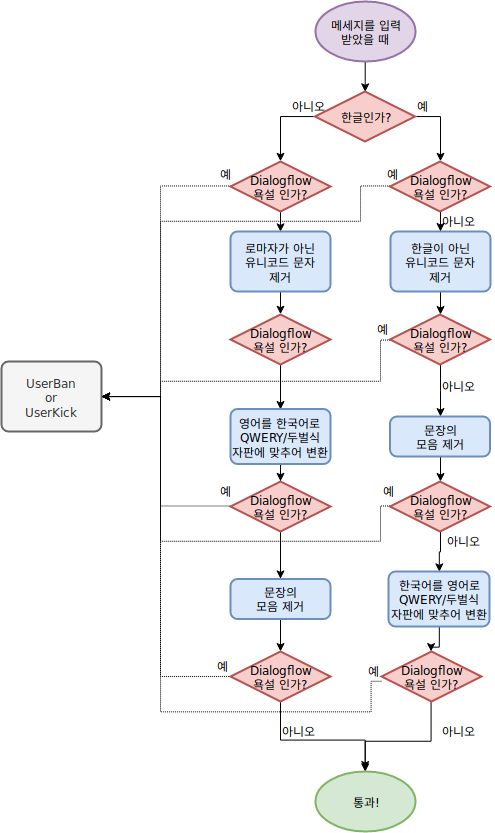

The diagram above was exported from draw.io. Its source (the exported page's mxGraphModel, read from the mxfile embedded in the PNG):
<mxGraphModel dx="1640" dy="922" grid="1" gridSize="10" guides="1" tooltips="1" connect="1" arrows="1" fold="1" page="1" pageScale="1" pageWidth="850" pageHeight="1100" math="0" shadow="0">
  <root>
    <mxCell id="UUNjv4uaZVhf3QiMBu5l-0" />
    <mxCell id="UUNjv4uaZVhf3QiMBu5l-1" parent="UUNjv4uaZVhf3QiMBu5l-0" />
    <mxCell id="1qJ3kxolBcTeP6f7ylDg-3" style="edgeStyle=orthogonalEdgeStyle;rounded=0;orthogonalLoop=1;jettySize=auto;html=1;entryX=0.5;entryY=0;entryDx=0;entryDy=0;entryPerimeter=0;endArrow=classic;endFill=1;" edge="1" parent="UUNjv4uaZVhf3QiMBu5l-1" source="1qJ3kxolBcTeP6f7ylDg-0" target="1qJ3kxolBcTeP6f7ylDg-1">
      <mxGeometry relative="1" as="geometry" />
    </mxCell>
    <mxCell id="1qJ3kxolBcTeP6f7ylDg-0" value="&lt;div&gt;메세지를 입력&lt;/div&gt;&lt;div&gt;받았을 때&lt;br&gt;&lt;/div&gt;" style="strokeWidth=2;html=1;shape=mxgraph.flowchart.start_1;whiteSpace=wrap;fillColor=#e1d5e7;strokeColor=#9673a6;" vertex="1" parent="UUNjv4uaZVhf3QiMBu5l-1">
      <mxGeometry x="375" y="10" width="100" height="60" as="geometry" />
    </mxCell>
    <mxCell id="1qJ3kxolBcTeP6f7ylDg-5" style="edgeStyle=orthogonalEdgeStyle;rounded=0;orthogonalLoop=1;jettySize=auto;html=1;exitX=0;exitY=0.5;exitDx=0;exitDy=0;exitPerimeter=0;entryX=0.5;entryY=0;entryDx=0;entryDy=0;entryPerimeter=0;endArrow=classic;endFill=1;" edge="1" parent="UUNjv4uaZVhf3QiMBu5l-1" source="1qJ3kxolBcTeP6f7ylDg-1" target="1qJ3kxolBcTeP6f7ylDg-4">
      <mxGeometry relative="1" as="geometry" />
    </mxCell>
    <mxCell id="1qJ3kxolBcTeP6f7ylDg-10" style="edgeStyle=orthogonalEdgeStyle;rounded=0;orthogonalLoop=1;jettySize=auto;html=1;exitX=1;exitY=0.5;exitDx=0;exitDy=0;exitPerimeter=0;entryX=0.5;entryY=0;entryDx=0;entryDy=0;entryPerimeter=0;endArrow=classic;endFill=1;" edge="1" parent="UUNjv4uaZVhf3QiMBu5l-1" source="1qJ3kxolBcTeP6f7ylDg-1" target="1qJ3kxolBcTeP6f7ylDg-8">
      <mxGeometry relative="1" as="geometry" />
    </mxCell>
    <mxCell id="1qJ3kxolBcTeP6f7ylDg-1" value="한글인가?" style="strokeWidth=2;html=1;shape=mxgraph.flowchart.decision;whiteSpace=wrap;fillColor=#f8cecc;strokeColor=#b85450;" vertex="1" parent="UUNjv4uaZVhf3QiMBu5l-1">
      <mxGeometry x="374.5" y="100" width="100" height="50" as="geometry" />
    </mxCell>
    <mxCell id="1qJ3kxolBcTeP6f7ylDg-12" style="edgeStyle=orthogonalEdgeStyle;rounded=0;orthogonalLoop=1;jettySize=auto;html=1;exitX=0;exitY=0.5;exitDx=0;exitDy=0;exitPerimeter=0;entryX=1;entryY=0.5;entryDx=0;entryDy=0;endArrow=classic;endFill=1;dashed=1;dashPattern=1 1;" edge="1" parent="UUNjv4uaZVhf3QiMBu5l-1" source="1qJ3kxolBcTeP6f7ylDg-4" target="1qJ3kxolBcTeP6f7ylDg-11">
      <mxGeometry relative="1" as="geometry">
        <Array as="points">
          <mxPoint x="220" y="195" />
          <mxPoint x="220" y="405" />
        </Array>
      </mxGeometry>
    </mxCell>
    <mxCell id="1qJ3kxolBcTeP6f7ylDg-36" style="edgeStyle=orthogonalEdgeStyle;rounded=0;orthogonalLoop=1;jettySize=auto;html=1;exitX=0.5;exitY=1;exitDx=0;exitDy=0;exitPerimeter=0;entryX=0.5;entryY=0;entryDx=0;entryDy=0;endArrow=classic;endFill=1;" edge="1" parent="UUNjv4uaZVhf3QiMBu5l-1" source="1qJ3kxolBcTeP6f7ylDg-4" target="1qJ3kxolBcTeP6f7ylDg-34">
      <mxGeometry relative="1" as="geometry" />
    </mxCell>
    <mxCell id="1qJ3kxolBcTeP6f7ylDg-4" value="&lt;div&gt;Dialogflow&lt;/div&gt;&lt;div&gt;욕설 인가?&lt;br&gt;&lt;/div&gt;" style="strokeWidth=2;html=1;shape=mxgraph.flowchart.decision;whiteSpace=wrap;fillColor=#f8cecc;strokeColor=#b85450;" vertex="1" parent="UUNjv4uaZVhf3QiMBu5l-1">
      <mxGeometry x="290" y="170" width="100" height="50" as="geometry" />
    </mxCell>
    <mxCell id="1qJ3kxolBcTeP6f7ylDg-6" value="아니오" style="text;html=1;resizable=0;points=[];autosize=1;align=left;verticalAlign=top;spacingTop=-4;" vertex="1" parent="UUNjv4uaZVhf3QiMBu5l-1">
      <mxGeometry x="350" y="105" width="50" height="20" as="geometry" />
    </mxCell>
    <mxCell id="1qJ3kxolBcTeP6f7ylDg-7" value="&lt;div&gt;예&lt;/div&gt;" style="text;html=1;resizable=0;points=[];autosize=1;align=left;verticalAlign=top;spacingTop=-4;" vertex="1" parent="UUNjv4uaZVhf3QiMBu5l-1">
      <mxGeometry x="474.5" y="105" width="30" height="20" as="geometry" />
    </mxCell>
    <mxCell id="1qJ3kxolBcTeP6f7ylDg-13" style="edgeStyle=orthogonalEdgeStyle;rounded=0;orthogonalLoop=1;jettySize=auto;html=1;exitX=0;exitY=0.5;exitDx=0;exitDy=0;exitPerimeter=0;entryX=1;entryY=0.5;entryDx=0;entryDy=0;endArrow=classic;endFill=1;dashed=1;dashPattern=1 1;" edge="1" parent="UUNjv4uaZVhf3QiMBu5l-1" source="1qJ3kxolBcTeP6f7ylDg-8" target="1qJ3kxolBcTeP6f7ylDg-11">
      <mxGeometry relative="1" as="geometry">
        <Array as="points">
          <mxPoint x="420" y="195" />
          <mxPoint x="420" y="230" />
          <mxPoint x="220" y="230" />
          <mxPoint x="220" y="405" />
        </Array>
      </mxGeometry>
    </mxCell>
    <mxCell id="1qJ3kxolBcTeP6f7ylDg-17" value="" style="edgeStyle=orthogonalEdgeStyle;rounded=0;orthogonalLoop=1;jettySize=auto;html=1;endArrow=classic;endFill=1;" edge="1" parent="UUNjv4uaZVhf3QiMBu5l-1" source="1qJ3kxolBcTeP6f7ylDg-8" target="1qJ3kxolBcTeP6f7ylDg-16">
      <mxGeometry relative="1" as="geometry" />
    </mxCell>
    <mxCell id="1qJ3kxolBcTeP6f7ylDg-8" value="&lt;div&gt;Dialogflow&lt;/div&gt;&lt;div&gt;욕설 인가?&lt;br&gt;&lt;/div&gt;" style="strokeWidth=2;html=1;shape=mxgraph.flowchart.decision;whiteSpace=wrap;fillColor=#f8cecc;strokeColor=#b85450;" vertex="1" parent="UUNjv4uaZVhf3QiMBu5l-1">
      <mxGeometry x="449.5" y="170" width="100" height="50" as="geometry" />
    </mxCell>
    <mxCell id="1qJ3kxolBcTeP6f7ylDg-11" value="&lt;div&gt;UserBan&lt;/div&gt;&lt;div&gt;or&lt;/div&gt;&lt;div&gt;UserKick&lt;br&gt;&lt;/div&gt;" style="rounded=1;whiteSpace=wrap;html=1;absoluteArcSize=1;arcSize=14;strokeWidth=2;fillColor=#f5f5f5;strokeColor=#666666;fontColor=#333333;" vertex="1" parent="UUNjv4uaZVhf3QiMBu5l-1">
      <mxGeometry x="61" y="370" width="100" height="70" as="geometry" />
    </mxCell>
    <mxCell id="1qJ3kxolBcTeP6f7ylDg-14" value="예" style="text;html=1;resizable=0;points=[];autosize=1;align=left;verticalAlign=top;spacingTop=-4;" vertex="1" parent="UUNjv4uaZVhf3QiMBu5l-1">
      <mxGeometry x="444.5" y="173" width="30" height="20" as="geometry" />
    </mxCell>
    <mxCell id="1qJ3kxolBcTeP6f7ylDg-15" value="&lt;div&gt;예&lt;/div&gt;&lt;div&gt;&lt;br&gt;&lt;/div&gt;" style="text;html=1;resizable=0;points=[];autosize=1;align=left;verticalAlign=top;spacingTop=-4;" vertex="1" parent="UUNjv4uaZVhf3QiMBu5l-1">
      <mxGeometry x="278" y="173" width="30" height="30" as="geometry" />
    </mxCell>
    <mxCell id="1qJ3kxolBcTeP6f7ylDg-19" value="" style="edgeStyle=orthogonalEdgeStyle;rounded=0;orthogonalLoop=1;jettySize=auto;html=1;endArrow=classic;endFill=1;" edge="1" parent="UUNjv4uaZVhf3QiMBu5l-1" source="1qJ3kxolBcTeP6f7ylDg-16" target="1qJ3kxolBcTeP6f7ylDg-18">
      <mxGeometry relative="1" as="geometry" />
    </mxCell>
    <mxCell id="1qJ3kxolBcTeP6f7ylDg-16" value="&lt;div&gt;한글이 아닌&lt;/div&gt;&lt;div&gt;유니코드 문자&lt;br&gt;&lt;/div&gt;&lt;div&gt;제거&lt;br&gt;&lt;/div&gt;" style="rounded=1;whiteSpace=wrap;html=1;absoluteArcSize=1;arcSize=14;strokeWidth=2;fillColor=#dae8fc;strokeColor=#6c8ebf;" vertex="1" parent="UUNjv4uaZVhf3QiMBu5l-1">
      <mxGeometry x="450" y="240" width="100" height="60" as="geometry" />
    </mxCell>
    <mxCell id="1qJ3kxolBcTeP6f7ylDg-20" style="edgeStyle=orthogonalEdgeStyle;rounded=0;orthogonalLoop=1;jettySize=auto;html=1;entryX=1;entryY=0.5;entryDx=0;entryDy=0;endArrow=classic;endFill=1;dashed=1;dashPattern=1 1;" edge="1" parent="UUNjv4uaZVhf3QiMBu5l-1" source="1qJ3kxolBcTeP6f7ylDg-18" target="1qJ3kxolBcTeP6f7ylDg-11">
      <mxGeometry relative="1" as="geometry">
        <Array as="points">
          <mxPoint x="440" y="348" />
          <mxPoint x="440" y="390" />
          <mxPoint x="220" y="390" />
          <mxPoint x="220" y="405" />
        </Array>
      </mxGeometry>
    </mxCell>
    <mxCell id="1qJ3kxolBcTeP6f7ylDg-26" style="edgeStyle=orthogonalEdgeStyle;rounded=0;orthogonalLoop=1;jettySize=auto;html=1;entryX=0.5;entryY=0;entryDx=0;entryDy=0;endArrow=classic;endFill=1;" edge="1" parent="UUNjv4uaZVhf3QiMBu5l-1" source="1qJ3kxolBcTeP6f7ylDg-18" target="1qJ3kxolBcTeP6f7ylDg-23">
      <mxGeometry relative="1" as="geometry" />
    </mxCell>
    <mxCell id="1qJ3kxolBcTeP6f7ylDg-18" value="&lt;div&gt;Dialogflow&lt;/div&gt;&lt;div&gt;욕설 인가?&lt;br&gt;&lt;/div&gt;" style="strokeWidth=2;html=1;shape=mxgraph.flowchart.decision;whiteSpace=wrap;fillColor=#f8cecc;strokeColor=#b85450;" vertex="1" parent="UUNjv4uaZVhf3QiMBu5l-1">
      <mxGeometry x="449.5" y="323" width="100" height="50" as="geometry" />
    </mxCell>
    <mxCell id="1qJ3kxolBcTeP6f7ylDg-21" value="예" style="text;html=1;resizable=0;points=[];autosize=1;align=left;verticalAlign=top;spacingTop=-4;" vertex="1" parent="UUNjv4uaZVhf3QiMBu5l-1">
      <mxGeometry x="434.5" y="328" width="30" height="20" as="geometry" />
    </mxCell>
    <mxCell id="1qJ3kxolBcTeP6f7ylDg-22" value="아니오" style="text;html=1;resizable=0;points=[];autosize=1;align=left;verticalAlign=top;spacingTop=-4;" vertex="1" parent="UUNjv4uaZVhf3QiMBu5l-1">
      <mxGeometry x="499.5" y="220" width="50" height="20" as="geometry" />
    </mxCell>
    <mxCell id="1qJ3kxolBcTeP6f7ylDg-32" style="edgeStyle=orthogonalEdgeStyle;rounded=0;orthogonalLoop=1;jettySize=auto;html=1;exitX=0.5;exitY=1;exitDx=0;exitDy=0;endArrow=classic;endFill=1;" edge="1" parent="UUNjv4uaZVhf3QiMBu5l-1" source="1qJ3kxolBcTeP6f7ylDg-23" target="1qJ3kxolBcTeP6f7ylDg-28">
      <mxGeometry relative="1" as="geometry" />
    </mxCell>
    <mxCell id="1qJ3kxolBcTeP6f7ylDg-23" value="&lt;div&gt;문장의&lt;br&gt;&lt;/div&gt;&lt;div&gt;모음 제거&lt;br&gt;&lt;/div&gt;" style="rounded=1;whiteSpace=wrap;html=1;absoluteArcSize=1;arcSize=14;strokeWidth=2;fillColor=#dae8fc;strokeColor=#6c8ebf;" vertex="1" parent="UUNjv4uaZVhf3QiMBu5l-1">
      <mxGeometry x="449.5" y="425" width="100" height="40" as="geometry" />
    </mxCell>
    <mxCell id="1qJ3kxolBcTeP6f7ylDg-27" value="아니오" style="text;html=1;resizable=0;points=[];autosize=1;align=left;verticalAlign=top;spacingTop=-4;" vertex="1" parent="UUNjv4uaZVhf3QiMBu5l-1">
      <mxGeometry x="499.5" y="385" width="50" height="20" as="geometry" />
    </mxCell>
    <mxCell id="1qJ3kxolBcTeP6f7ylDg-33" style="edgeStyle=orthogonalEdgeStyle;rounded=0;orthogonalLoop=1;jettySize=auto;html=1;entryX=1;entryY=0.5;entryDx=0;entryDy=0;endArrow=classic;endFill=1;dashed=1;dashPattern=1 1;" edge="1" parent="UUNjv4uaZVhf3QiMBu5l-1" source="1qJ3kxolBcTeP6f7ylDg-28" target="1qJ3kxolBcTeP6f7ylDg-11">
      <mxGeometry relative="1" as="geometry">
        <Array as="points">
          <mxPoint x="440" y="515" />
          <mxPoint x="440" y="550" />
          <mxPoint x="220" y="550" />
          <mxPoint x="220" y="405" />
        </Array>
      </mxGeometry>
    </mxCell>
    <mxCell id="1qJ3kxolBcTeP6f7ylDg-40" style="edgeStyle=orthogonalEdgeStyle;rounded=0;orthogonalLoop=1;jettySize=auto;html=1;exitX=0.5;exitY=1;exitDx=0;exitDy=0;exitPerimeter=0;entryX=0.5;entryY=0;entryDx=0;entryDy=0;endArrow=classic;endFill=1;" edge="1" parent="UUNjv4uaZVhf3QiMBu5l-1" source="1qJ3kxolBcTeP6f7ylDg-28" target="1qJ3kxolBcTeP6f7ylDg-39">
      <mxGeometry relative="1" as="geometry" />
    </mxCell>
    <mxCell id="1qJ3kxolBcTeP6f7ylDg-28" value="&lt;div&gt;Dialogflow&lt;/div&gt;&lt;div&gt;욕설 인가?&lt;br&gt;&lt;/div&gt;" style="strokeWidth=2;html=1;shape=mxgraph.flowchart.decision;whiteSpace=wrap;fillColor=#f8cecc;strokeColor=#b85450;" vertex="1" parent="UUNjv4uaZVhf3QiMBu5l-1">
      <mxGeometry x="449.5" y="490" width="100" height="50" as="geometry" />
    </mxCell>
    <mxCell id="1qJ3kxolBcTeP6f7ylDg-38" style="edgeStyle=orthogonalEdgeStyle;rounded=0;orthogonalLoop=1;jettySize=auto;html=1;exitX=0.5;exitY=1;exitDx=0;exitDy=0;entryX=0.5;entryY=0;entryDx=0;entryDy=0;entryPerimeter=0;endArrow=classic;endFill=1;" edge="1" parent="UUNjv4uaZVhf3QiMBu5l-1" source="1qJ3kxolBcTeP6f7ylDg-34" target="1qJ3kxolBcTeP6f7ylDg-37">
      <mxGeometry relative="1" as="geometry" />
    </mxCell>
    <mxCell id="1qJ3kxolBcTeP6f7ylDg-34" value="&lt;div&gt;로마자가 아닌&lt;/div&gt;&lt;div&gt;유니코드 문자&lt;br&gt;&lt;/div&gt;&lt;div&gt;제거&lt;br&gt;&lt;/div&gt;" style="rounded=1;whiteSpace=wrap;html=1;absoluteArcSize=1;arcSize=14;strokeWidth=2;fillColor=#dae8fc;strokeColor=#6c8ebf;" vertex="1" parent="UUNjv4uaZVhf3QiMBu5l-1">
      <mxGeometry x="290" y="240" width="100" height="60" as="geometry" />
    </mxCell>
    <mxCell id="1qJ3kxolBcTeP6f7ylDg-42" style="edgeStyle=orthogonalEdgeStyle;rounded=0;orthogonalLoop=1;jettySize=auto;html=1;exitX=0.5;exitY=1;exitDx=0;exitDy=0;exitPerimeter=0;entryX=0.5;entryY=0;entryDx=0;entryDy=0;endArrow=classic;endFill=1;" edge="1" parent="UUNjv4uaZVhf3QiMBu5l-1" source="1qJ3kxolBcTeP6f7ylDg-37" target="1qJ3kxolBcTeP6f7ylDg-41">
      <mxGeometry relative="1" as="geometry" />
    </mxCell>
    <mxCell id="1qJ3kxolBcTeP6f7ylDg-37" value="&lt;div&gt;Dialogflow&lt;/div&gt;&lt;div&gt;욕설 인가?&lt;br&gt;&lt;/div&gt;" style="strokeWidth=2;html=1;shape=mxgraph.flowchart.decision;whiteSpace=wrap;fillColor=#f8cecc;strokeColor=#b85450;" vertex="1" parent="UUNjv4uaZVhf3QiMBu5l-1">
      <mxGeometry x="290" y="323" width="100" height="50" as="geometry" />
    </mxCell>
    <mxCell id="1qJ3kxolBcTeP6f7ylDg-56" value="" style="edgeStyle=orthogonalEdgeStyle;rounded=0;orthogonalLoop=1;jettySize=auto;html=1;endArrow=classic;endFill=1;" edge="1" parent="UUNjv4uaZVhf3QiMBu5l-1" source="1qJ3kxolBcTeP6f7ylDg-39" target="1qJ3kxolBcTeP6f7ylDg-54">
      <mxGeometry relative="1" as="geometry" />
    </mxCell>
    <mxCell id="1qJ3kxolBcTeP6f7ylDg-39" value="&lt;div&gt;한국어를 영어로&lt;br&gt;&lt;/div&gt;&lt;div&gt;QWERY/두벌식&lt;/div&gt;&lt;div&gt;자판에 맞추어 변환&lt;br&gt;&lt;/div&gt;" style="rounded=1;whiteSpace=wrap;html=1;absoluteArcSize=1;arcSize=14;strokeWidth=2;fillColor=#dae8fc;strokeColor=#6c8ebf;" vertex="1" parent="UUNjv4uaZVhf3QiMBu5l-1">
      <mxGeometry x="448" y="580" width="101" height="55" as="geometry" />
    </mxCell>
    <mxCell id="1qJ3kxolBcTeP6f7ylDg-45" style="edgeStyle=orthogonalEdgeStyle;rounded=0;orthogonalLoop=1;jettySize=auto;html=1;entryX=0.5;entryY=0;entryDx=0;entryDy=0;entryPerimeter=0;endArrow=classic;endFill=1;" edge="1" parent="UUNjv4uaZVhf3QiMBu5l-1" source="1qJ3kxolBcTeP6f7ylDg-41" target="1qJ3kxolBcTeP6f7ylDg-43">
      <mxGeometry relative="1" as="geometry" />
    </mxCell>
    <mxCell id="1qJ3kxolBcTeP6f7ylDg-41" value="&lt;div&gt;영어를 한국어로&lt;br&gt;&lt;/div&gt;&lt;div&gt;QWERY/두벌식&lt;/div&gt;&lt;div&gt;자판에 맞추어 변환&lt;br&gt;&lt;/div&gt;" style="rounded=1;whiteSpace=wrap;html=1;absoluteArcSize=1;arcSize=14;strokeWidth=2;fillColor=#dae8fc;strokeColor=#6c8ebf;" vertex="1" parent="UUNjv4uaZVhf3QiMBu5l-1">
      <mxGeometry x="290" y="417.5" width="100" height="55" as="geometry" />
    </mxCell>
    <mxCell id="1qJ3kxolBcTeP6f7ylDg-47" style="edgeStyle=orthogonalEdgeStyle;rounded=0;orthogonalLoop=1;jettySize=auto;html=1;entryX=1;entryY=0.5;entryDx=0;entryDy=0;endArrow=classic;endFill=1;dashed=1;dashPattern=1 1;" edge="1" parent="UUNjv4uaZVhf3QiMBu5l-1" source="1qJ3kxolBcTeP6f7ylDg-43" target="1qJ3kxolBcTeP6f7ylDg-11">
      <mxGeometry relative="1" as="geometry">
        <Array as="points">
          <mxPoint x="220" y="515" />
          <mxPoint x="220" y="405" />
        </Array>
      </mxGeometry>
    </mxCell>
    <mxCell id="1qJ3kxolBcTeP6f7ylDg-51" style="edgeStyle=orthogonalEdgeStyle;rounded=0;orthogonalLoop=1;jettySize=auto;html=1;entryX=0.5;entryY=0;entryDx=0;entryDy=0;endArrow=classic;endFill=1;" edge="1" parent="UUNjv4uaZVhf3QiMBu5l-1" source="1qJ3kxolBcTeP6f7ylDg-43" target="1qJ3kxolBcTeP6f7ylDg-50">
      <mxGeometry relative="1" as="geometry" />
    </mxCell>
    <mxCell id="1qJ3kxolBcTeP6f7ylDg-43" value="&lt;div&gt;Dialogflow&lt;/div&gt;&lt;div&gt;욕설 인가?&lt;br&gt;&lt;/div&gt;" style="strokeWidth=2;html=1;shape=mxgraph.flowchart.decision;whiteSpace=wrap;fillColor=#f8cecc;strokeColor=#b85450;" vertex="1" parent="UUNjv4uaZVhf3QiMBu5l-1">
      <mxGeometry x="290" y="490" width="100" height="50" as="geometry" />
    </mxCell>
    <mxCell id="1qJ3kxolBcTeP6f7ylDg-48" value="&lt;div&gt;예&lt;/div&gt;" style="text;html=1;resizable=0;points=[];autosize=1;align=left;verticalAlign=top;spacingTop=-4;" vertex="1" parent="UUNjv4uaZVhf3QiMBu5l-1">
      <mxGeometry x="278" y="490" width="30" height="20" as="geometry" />
    </mxCell>
    <mxCell id="1qJ3kxolBcTeP6f7ylDg-49" value="&lt;div&gt;아니오&lt;/div&gt;" style="text;html=1;resizable=0;points=[];autosize=1;align=left;verticalAlign=top;spacingTop=-4;" vertex="1" parent="UUNjv4uaZVhf3QiMBu5l-1">
      <mxGeometry x="504.5" y="540" width="50" height="20" as="geometry" />
    </mxCell>
    <mxCell id="1qJ3kxolBcTeP6f7ylDg-55" value="" style="edgeStyle=orthogonalEdgeStyle;rounded=0;orthogonalLoop=1;jettySize=auto;html=1;endArrow=classic;endFill=1;" edge="1" parent="UUNjv4uaZVhf3QiMBu5l-1" source="1qJ3kxolBcTeP6f7ylDg-50" target="1qJ3kxolBcTeP6f7ylDg-53">
      <mxGeometry relative="1" as="geometry" />
    </mxCell>
    <mxCell id="1qJ3kxolBcTeP6f7ylDg-50" value="&lt;div&gt;문장의&lt;br&gt;&lt;/div&gt;&lt;div&gt;모음 제거&lt;br&gt;&lt;/div&gt;" style="rounded=1;whiteSpace=wrap;html=1;absoluteArcSize=1;arcSize=14;strokeWidth=2;fillColor=#dae8fc;strokeColor=#6c8ebf;" vertex="1" parent="UUNjv4uaZVhf3QiMBu5l-1">
      <mxGeometry x="290" y="587.5" width="100" height="40" as="geometry" />
    </mxCell>
    <mxCell id="1qJ3kxolBcTeP6f7ylDg-57" style="edgeStyle=orthogonalEdgeStyle;rounded=0;orthogonalLoop=1;jettySize=auto;html=1;exitX=0;exitY=0.5;exitDx=0;exitDy=0;exitPerimeter=0;entryX=1;entryY=0.5;entryDx=0;entryDy=0;endArrow=classic;endFill=1;dashed=1;dashPattern=1 1;" edge="1" parent="UUNjv4uaZVhf3QiMBu5l-1" source="1qJ3kxolBcTeP6f7ylDg-53" target="1qJ3kxolBcTeP6f7ylDg-11">
      <mxGeometry relative="1" as="geometry">
        <Array as="points">
          <mxPoint x="220" y="685" />
          <mxPoint x="220" y="405" />
        </Array>
      </mxGeometry>
    </mxCell>
    <mxCell id="1qJ3kxolBcTeP6f7ylDg-63" style="edgeStyle=orthogonalEdgeStyle;rounded=0;orthogonalLoop=1;jettySize=auto;html=1;endArrow=classic;endFill=1;" edge="1" parent="UUNjv4uaZVhf3QiMBu5l-1">
      <mxGeometry relative="1" as="geometry">
        <mxPoint x="340" y="708" as="sourcePoint" />
        <mxPoint x="425.20000000000005" y="778" as="targetPoint" />
        <Array as="points">
          <mxPoint x="340" y="748" />
          <mxPoint x="425" y="748" />
        </Array>
      </mxGeometry>
    </mxCell>
    <mxCell id="1qJ3kxolBcTeP6f7ylDg-53" value="&lt;div&gt;Dialogflow&lt;/div&gt;&lt;div&gt;욕설 인가?&lt;br&gt;&lt;/div&gt;" style="strokeWidth=2;html=1;shape=mxgraph.flowchart.decision;whiteSpace=wrap;fillColor=#f8cecc;strokeColor=#b85450;" vertex="1" parent="UUNjv4uaZVhf3QiMBu5l-1">
      <mxGeometry x="290" y="660" width="100" height="50" as="geometry" />
    </mxCell>
    <mxCell id="1qJ3kxolBcTeP6f7ylDg-58" style="edgeStyle=orthogonalEdgeStyle;rounded=0;orthogonalLoop=1;jettySize=auto;html=1;entryX=1;entryY=0.5;entryDx=0;entryDy=0;dashed=1;dashPattern=1 1;endArrow=classic;endFill=1;" edge="1" parent="UUNjv4uaZVhf3QiMBu5l-1" source="1qJ3kxolBcTeP6f7ylDg-54" target="1qJ3kxolBcTeP6f7ylDg-11">
      <mxGeometry relative="1" as="geometry">
        <Array as="points">
          <mxPoint x="430" y="690" />
          <mxPoint x="430" y="720" />
          <mxPoint x="220" y="720" />
          <mxPoint x="220" y="405" />
        </Array>
      </mxGeometry>
    </mxCell>
    <mxCell id="1qJ3kxolBcTeP6f7ylDg-62" style="edgeStyle=orthogonalEdgeStyle;rounded=0;orthogonalLoop=1;jettySize=auto;html=1;entryX=0.5;entryY=0;entryDx=0;entryDy=0;entryPerimeter=0;endArrow=classic;endFill=1;" edge="1" parent="UUNjv4uaZVhf3QiMBu5l-1" source="1qJ3kxolBcTeP6f7ylDg-54" target="1qJ3kxolBcTeP6f7ylDg-61">
      <mxGeometry relative="1" as="geometry">
        <Array as="points">
          <mxPoint x="491" y="750" />
          <mxPoint x="425" y="750" />
        </Array>
      </mxGeometry>
    </mxCell>
    <mxCell id="1qJ3kxolBcTeP6f7ylDg-54" value="&lt;div&gt;Dialogflow&lt;/div&gt;&lt;div&gt;욕설 인가?&lt;br&gt;&lt;/div&gt;" style="strokeWidth=2;html=1;shape=mxgraph.flowchart.decision;whiteSpace=wrap;fillColor=#f8cecc;strokeColor=#b85450;" vertex="1" parent="UUNjv4uaZVhf3QiMBu5l-1">
      <mxGeometry x="441" y="660" width="100" height="50" as="geometry" />
    </mxCell>
    <mxCell id="1qJ3kxolBcTeP6f7ylDg-59" value="예" style="text;html=1;resizable=0;points=[];autosize=1;align=left;verticalAlign=top;spacingTop=-4;" vertex="1" parent="UUNjv4uaZVhf3QiMBu5l-1">
      <mxGeometry x="275" y="665" width="30" height="20" as="geometry" />
    </mxCell>
    <mxCell id="1qJ3kxolBcTeP6f7ylDg-60" value="&lt;div&gt;예&lt;/div&gt;" style="text;html=1;resizable=0;points=[];autosize=1;align=left;verticalAlign=top;spacingTop=-4;" vertex="1" parent="UUNjv4uaZVhf3QiMBu5l-1">
      <mxGeometry x="426" y="670" width="30" height="20" as="geometry" />
    </mxCell>
    <mxCell id="1qJ3kxolBcTeP6f7ylDg-61" value="통과!" style="strokeWidth=2;html=1;shape=mxgraph.flowchart.start_1;whiteSpace=wrap;fillColor=#d5e8d4;strokeColor=#82b366;" vertex="1" parent="UUNjv4uaZVhf3QiMBu5l-1">
      <mxGeometry x="375" y="780" width="100" height="60" as="geometry" />
    </mxCell>
    <mxCell id="1qJ3kxolBcTeP6f7ylDg-64" value="아니오" style="text;html=1;resizable=0;points=[];autosize=1;align=left;verticalAlign=top;spacingTop=-4;" vertex="1" parent="UUNjv4uaZVhf3QiMBu5l-1">
      <mxGeometry x="340" y="730" width="50" height="20" as="geometry" />
    </mxCell>
    <mxCell id="1qJ3kxolBcTeP6f7ylDg-65" value="아니오" style="text;html=1;resizable=0;points=[];autosize=1;align=left;verticalAlign=top;spacingTop=-4;" vertex="1" parent="UUNjv4uaZVhf3QiMBu5l-1">
      <mxGeometry x="499.5" y="730" width="50" height="20" as="geometry" />
    </mxCell>
    <mxCell id="1qJ3kxolBcTeP6f7ylDg-66" value="예" style="text;html=1;resizable=0;points=[];autosize=1;align=left;verticalAlign=top;spacingTop=-4;" vertex="1" parent="UUNjv4uaZVhf3QiMBu5l-1">
      <mxGeometry x="441" y="490" width="30" height="20" as="geometry" />
    </mxCell>
  </root>
</mxGraphModel>